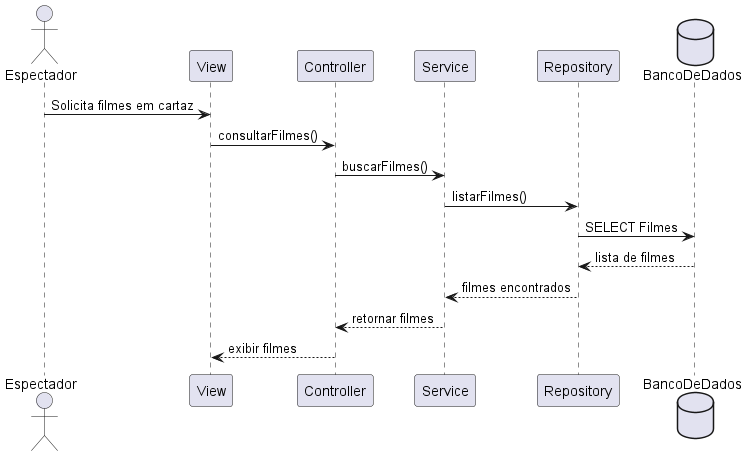

The diagram above was rendered by PlantUML. Its source (embedded in the PNG):
@startuml

actor Espectador

participant View
participant Controller
participant Service
participant Repository
database BancoDeDados

Espectador -> View : Solicita filmes em cartaz
View -> Controller : consultarFilmes()
Controller -> Service : buscarFilmes()
Service -> Repository : listarFilmes()
Repository -> BancoDeDados : SELECT Filmes

BancoDeDados --> Repository : lista de filmes
Repository --> Service : filmes encontrados
Service --> Controller : retornar filmes
Controller --> View : exibir filmes

@enduml